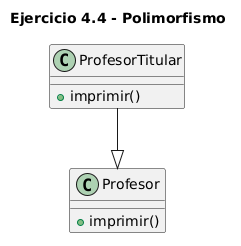

The diagram above was rendered by PlantUML. Its source (embedded in the PNG):
@startuml
title Ejercicio 4.4 - Polimorfismo

class Profesor{
    + imprimir()
}

class ProfesorTitular{
    + imprimir()
}

ProfesorTitular --|> Profesor
@enduml